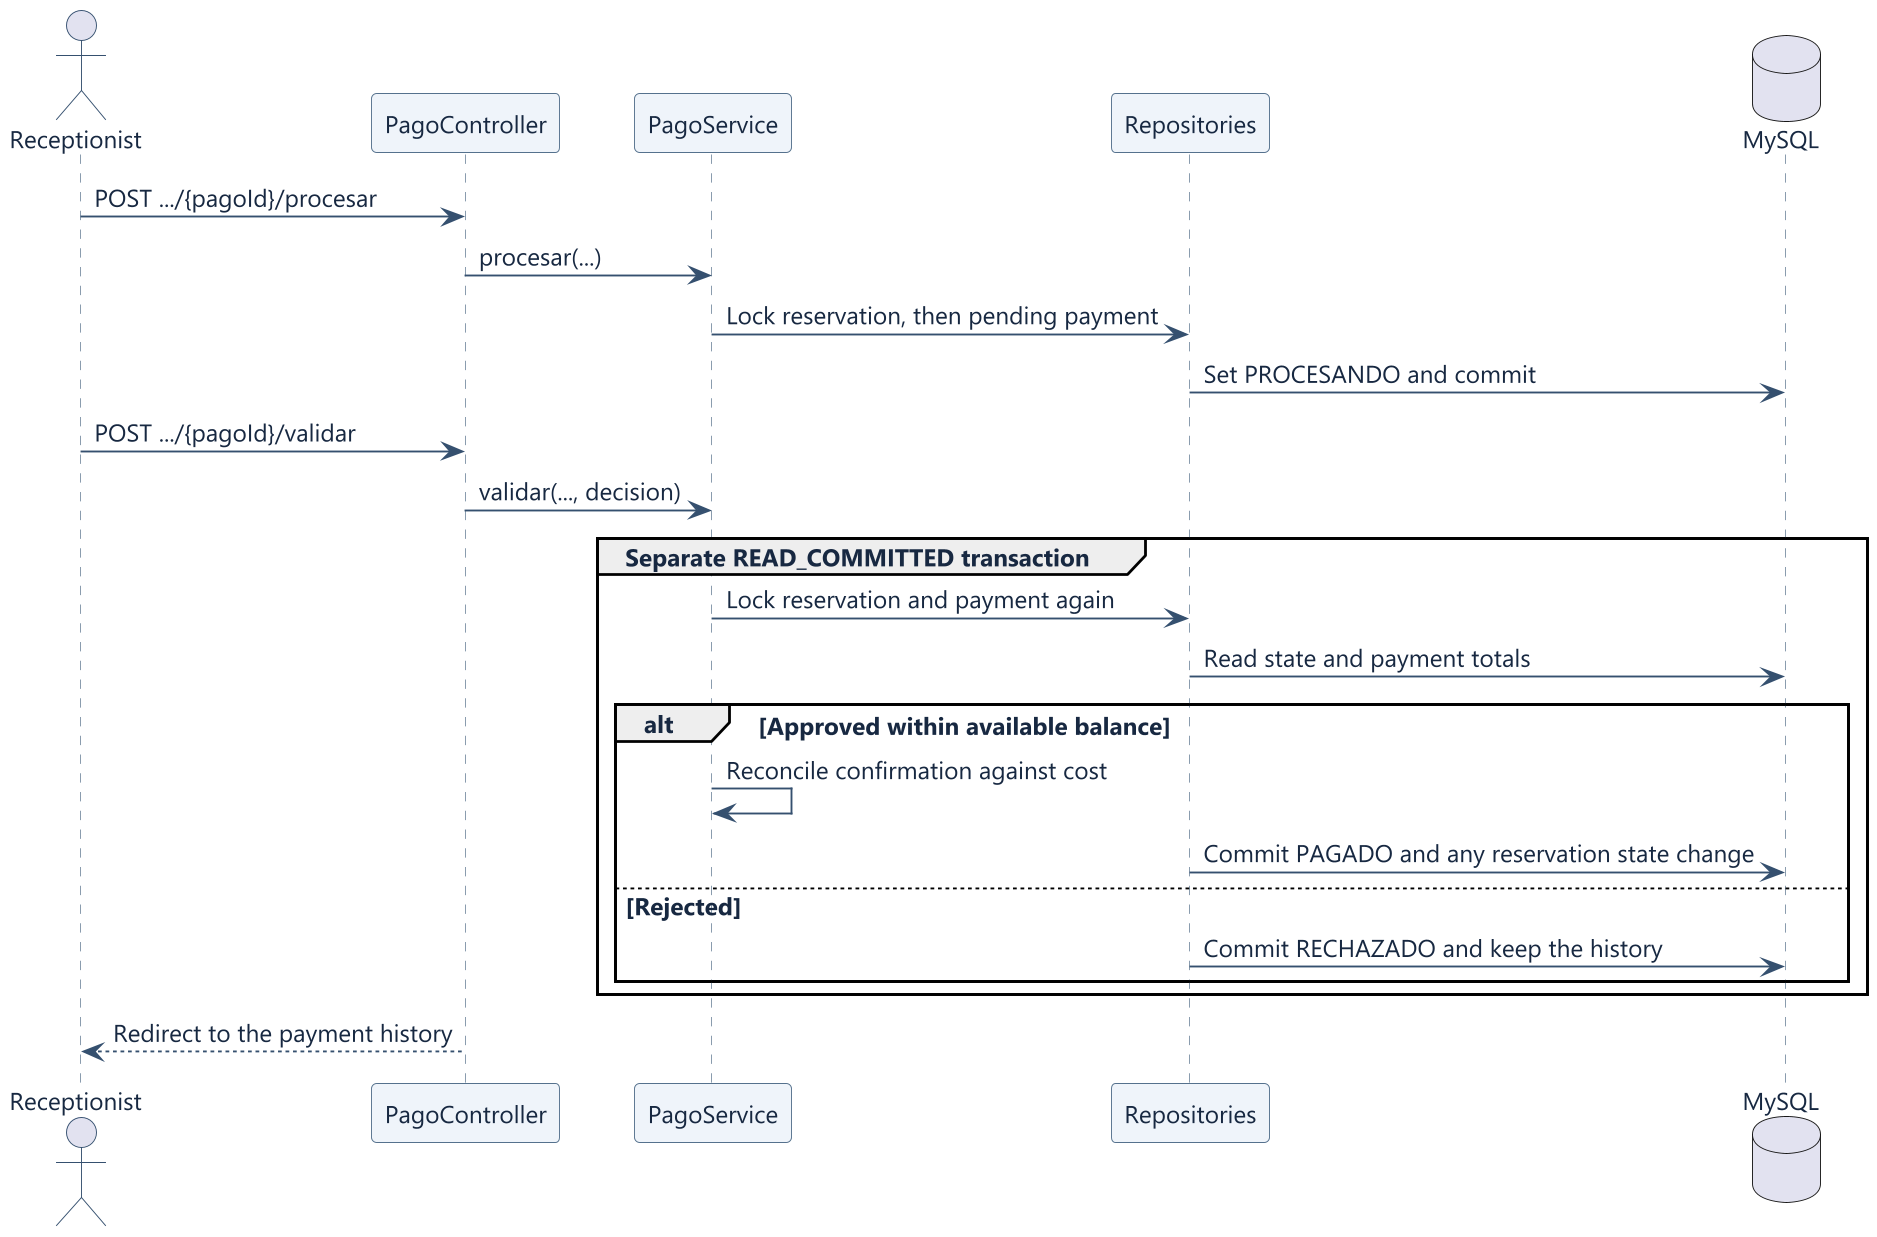

The diagram above was rendered by PlantUML. Its source (embedded in the PNG):
@startuml
skinparam dpi 180
skinparam shadowing false
skinparam defaultFontName Segoe UI
skinparam defaultFontSize 13
skinparam backgroundColor #FFFFFF
skinparam defaultFontColor #172841
skinparam ArrowColor #35506F
skinparam actorBorderColor #35506F
skinparam sequenceParticipantBackgroundColor #EFF4FA
skinparam sequenceParticipantBorderColor #55718D
skinparam sequenceLifeLineBorderColor #8295A9
skinparam classBackgroundColor #F4F7FB
skinparam classBorderColor #55718D
skinparam stateBackgroundColor #EFF4FA
skinparam stateBorderColor #55718D
skinparam usecaseBackgroundColor #EFF4FA
skinparam usecaseBorderColor #55718D
skinparam noteBackgroundColor #F4F8F5
skinparam noteBorderColor #739187
actor "Receptionist" as U
participant PagoController as C
participant PagoService as S
participant "Repositories" as R
database MySQL as DB
U -> C : POST .../{pagoId}/procesar
C -> S : procesar(...)
S -> R : Lock reservation, then pending payment
R -> DB : Set PROCESANDO and commit
U -> C : POST .../{pagoId}/validar
C -> S : validar(..., decision)
group Separate READ_COMMITTED transaction
  S -> R : Lock reservation and payment again
  R -> DB : Read state and payment totals
  alt Approved within available balance
    S -> S : Reconcile confirmation against cost
    R -> DB : Commit PAGADO and any reservation state change
  else Rejected
    R -> DB : Commit RECHAZADO and keep the history
  end
end
C --> U : Redirect to the payment history
@enduml